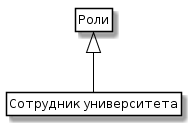

The diagram above was rendered by PlantUML. Its source (embedded in the PNG):
@startuml
skinparam class {
	BackgroundColor White
	ArrowColor Black
	BorderColor Black
}
class Роли
class "Сотрудник университета"
Роли <|-- "Сотрудник университета"
hide members
hide circle
hide methods
@enduml